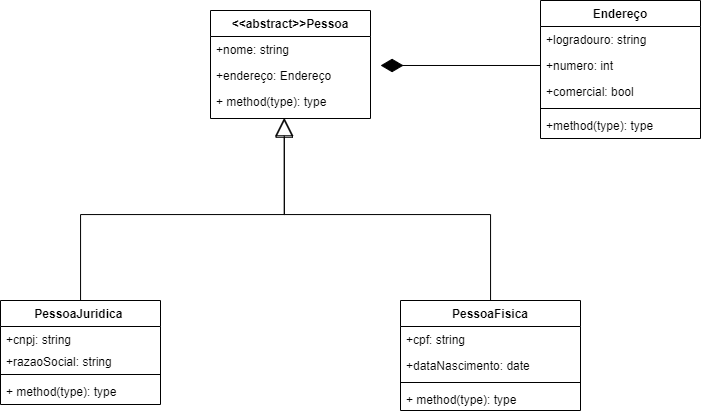

The diagram above was exported from draw.io. Its source (the exported page's mxGraphModel, read from the mxfile embedded in the PNG):
<mxGraphModel dx="1021" dy="567" grid="1" gridSize="10" guides="1" tooltips="1" connect="1" arrows="1" fold="1" page="1" pageScale="1" pageWidth="827" pageHeight="1169" math="0" shadow="0">
  <root>
    <mxCell id="0" />
    <mxCell id="1" parent="0" />
    <mxCell id="LkCOqHypFmDmGDRqICcl-59" style="edgeStyle=orthogonalEdgeStyle;rounded=0;sketch=0;jumpStyle=sharp;jumpSize=10;orthogonalLoop=1;jettySize=auto;html=1;entryX=0.461;entryY=1.022;entryDx=0;entryDy=0;entryPerimeter=0;shadow=0;fontColor=#000000;endArrow=block;endFill=0;startSize=0;endSize=16;strokeColor=default;strokeWidth=1;" edge="1" parent="1" source="LkCOqHypFmDmGDRqICcl-5" target="LkCOqHypFmDmGDRqICcl-20">
      <mxGeometry relative="1" as="geometry" />
    </mxCell>
    <mxCell id="LkCOqHypFmDmGDRqICcl-5" value="PessoaFisica" style="swimlane;fontStyle=1;align=center;verticalAlign=top;childLayout=stackLayout;horizontal=1;startSize=26;horizontalStack=0;resizeParent=1;resizeParentMax=0;resizeLast=0;collapsible=1;marginBottom=0;" vertex="1" parent="1">
      <mxGeometry x="560" y="350" width="180" height="110" as="geometry">
        <mxRectangle x="540" y="190" width="110" height="26" as="alternateBounds" />
      </mxGeometry>
    </mxCell>
    <mxCell id="LkCOqHypFmDmGDRqICcl-14" value="+cpf: string " style="text;strokeColor=none;fillColor=none;align=left;verticalAlign=top;spacingLeft=4;spacingRight=4;overflow=hidden;rotatable=0;points=[[0,0.5],[1,0.5]];portConstraint=eastwest;" vertex="1" parent="LkCOqHypFmDmGDRqICcl-5">
      <mxGeometry y="26" width="180" height="26" as="geometry" />
    </mxCell>
    <mxCell id="LkCOqHypFmDmGDRqICcl-15" value="+dataNascimento: date" style="text;strokeColor=none;fillColor=none;align=left;verticalAlign=top;spacingLeft=4;spacingRight=4;overflow=hidden;rotatable=0;points=[[0,0.5],[1,0.5]];portConstraint=eastwest;" vertex="1" parent="LkCOqHypFmDmGDRqICcl-5">
      <mxGeometry y="52" width="180" height="26" as="geometry" />
    </mxCell>
    <mxCell id="LkCOqHypFmDmGDRqICcl-7" value="" style="line;strokeWidth=1;fillColor=none;align=left;verticalAlign=middle;spacingTop=-1;spacingLeft=3;spacingRight=3;rotatable=0;labelPosition=right;points=[];portConstraint=eastwest;" vertex="1" parent="LkCOqHypFmDmGDRqICcl-5">
      <mxGeometry y="78" width="180" height="8" as="geometry" />
    </mxCell>
    <mxCell id="LkCOqHypFmDmGDRqICcl-8" value="+ method(type): type" style="text;strokeColor=none;fillColor=none;align=left;verticalAlign=top;spacingLeft=4;spacingRight=4;overflow=hidden;rotatable=0;points=[[0,0.5],[1,0.5]];portConstraint=eastwest;" vertex="1" parent="LkCOqHypFmDmGDRqICcl-5">
      <mxGeometry y="86" width="180" height="24" as="geometry" />
    </mxCell>
    <mxCell id="LkCOqHypFmDmGDRqICcl-17" value="&lt;&lt;abstract&gt;&gt;Pessoa" style="swimlane;fontStyle=1;align=center;verticalAlign=top;childLayout=stackLayout;horizontal=1;startSize=26;horizontalStack=0;resizeParent=1;resizeParentMax=0;resizeLast=0;collapsible=1;marginBottom=0;" vertex="1" parent="1">
      <mxGeometry x="370" y="60" width="160" height="108" as="geometry" />
    </mxCell>
    <mxCell id="LkCOqHypFmDmGDRqICcl-18" value="+nome: string" style="text;strokeColor=none;fillColor=none;align=left;verticalAlign=top;spacingLeft=4;spacingRight=4;overflow=hidden;rotatable=0;points=[[0,0.5],[1,0.5]];portConstraint=eastwest;" vertex="1" parent="LkCOqHypFmDmGDRqICcl-17">
      <mxGeometry y="26" width="160" height="26" as="geometry" />
    </mxCell>
    <mxCell id="LkCOqHypFmDmGDRqICcl-62" value="+endereço: Endereço" style="text;strokeColor=none;fillColor=none;align=left;verticalAlign=top;spacingLeft=4;spacingRight=4;overflow=hidden;rotatable=0;points=[[0,0.5],[1,0.5]];portConstraint=eastwest;" vertex="1" parent="LkCOqHypFmDmGDRqICcl-17">
      <mxGeometry y="52" width="160" height="26" as="geometry" />
    </mxCell>
    <mxCell id="LkCOqHypFmDmGDRqICcl-20" value="+ method(type): type" style="text;strokeColor=none;fillColor=none;align=left;verticalAlign=top;spacingLeft=4;spacingRight=4;overflow=hidden;rotatable=0;points=[[0,0.5],[1,0.5]];portConstraint=eastwest;" vertex="1" parent="LkCOqHypFmDmGDRqICcl-17">
      <mxGeometry y="78" width="160" height="30" as="geometry" />
    </mxCell>
    <mxCell id="LkCOqHypFmDmGDRqICcl-63" style="edgeStyle=orthogonalEdgeStyle;rounded=0;sketch=0;jumpStyle=sharp;jumpSize=10;orthogonalLoop=1;jettySize=auto;html=1;entryX=0.461;entryY=0.971;entryDx=0;entryDy=0;entryPerimeter=0;shadow=0;fontColor=#000000;endArrow=block;endFill=0;startSize=0;endSize=16;strokeColor=default;strokeWidth=1;" edge="1" parent="1" source="LkCOqHypFmDmGDRqICcl-1" target="LkCOqHypFmDmGDRqICcl-20">
      <mxGeometry relative="1" as="geometry" />
    </mxCell>
    <mxCell id="LkCOqHypFmDmGDRqICcl-1" value="PessoaJuridica " style="swimlane;fontStyle=1;align=center;verticalAlign=top;childLayout=stackLayout;horizontal=1;startSize=26;horizontalStack=0;resizeParent=1;resizeParentMax=0;resizeLast=0;collapsible=1;marginBottom=0;" vertex="1" parent="1">
      <mxGeometry x="160" y="350" width="160" height="104" as="geometry" />
    </mxCell>
    <mxCell id="LkCOqHypFmDmGDRqICcl-11" value="+cnpj: string" style="text;strokeColor=none;fillColor=none;align=left;verticalAlign=top;spacingLeft=4;spacingRight=4;overflow=hidden;rotatable=0;points=[[0,0.5],[1,0.5]];portConstraint=eastwest;" vertex="1" parent="LkCOqHypFmDmGDRqICcl-1">
      <mxGeometry y="26" width="160" height="22" as="geometry" />
    </mxCell>
    <mxCell id="LkCOqHypFmDmGDRqICcl-12" value="+razaoSocial: string" style="text;strokeColor=none;fillColor=none;align=left;verticalAlign=top;spacingLeft=4;spacingRight=4;overflow=hidden;rotatable=0;points=[[0,0.5],[1,0.5]];portConstraint=eastwest;" vertex="1" parent="LkCOqHypFmDmGDRqICcl-1">
      <mxGeometry y="48" width="160" height="22" as="geometry" />
    </mxCell>
    <mxCell id="LkCOqHypFmDmGDRqICcl-3" value="" style="line;strokeWidth=1;fillColor=none;align=left;verticalAlign=middle;spacingTop=-1;spacingLeft=3;spacingRight=3;rotatable=0;labelPosition=right;points=[];portConstraint=eastwest;" vertex="1" parent="LkCOqHypFmDmGDRqICcl-1">
      <mxGeometry y="70" width="160" height="8" as="geometry" />
    </mxCell>
    <mxCell id="LkCOqHypFmDmGDRqICcl-4" value="+ method(type): type" style="text;strokeColor=none;fillColor=none;align=left;verticalAlign=top;spacingLeft=4;spacingRight=4;overflow=hidden;rotatable=0;points=[[0,0.5],[1,0.5]];portConstraint=eastwest;" vertex="1" parent="LkCOqHypFmDmGDRqICcl-1">
      <mxGeometry y="78" width="160" height="26" as="geometry" />
    </mxCell>
    <mxCell id="LkCOqHypFmDmGDRqICcl-49" value="Endereço" style="swimlane;fontStyle=1;align=center;verticalAlign=top;childLayout=stackLayout;horizontal=1;startSize=26;horizontalStack=0;resizeParent=1;resizeParentMax=0;resizeLast=0;collapsible=1;marginBottom=0;fontColor=#000000;" vertex="1" parent="1">
      <mxGeometry x="700" y="50" width="160" height="138" as="geometry" />
    </mxCell>
    <mxCell id="LkCOqHypFmDmGDRqICcl-50" value="+logradouro: string " style="text;strokeColor=none;fillColor=none;align=left;verticalAlign=top;spacingLeft=4;spacingRight=4;overflow=hidden;rotatable=0;points=[[0,0.5],[1,0.5]];portConstraint=eastwest;fontColor=#000000;" vertex="1" parent="LkCOqHypFmDmGDRqICcl-49">
      <mxGeometry y="26" width="160" height="26" as="geometry" />
    </mxCell>
    <mxCell id="LkCOqHypFmDmGDRqICcl-65" value="+numero: int " style="text;strokeColor=none;fillColor=none;align=left;verticalAlign=top;spacingLeft=4;spacingRight=4;overflow=hidden;rotatable=0;points=[[0,0.5],[1,0.5]];portConstraint=eastwest;fontColor=#000000;" vertex="1" parent="LkCOqHypFmDmGDRqICcl-49">
      <mxGeometry y="52" width="160" height="26" as="geometry" />
    </mxCell>
    <mxCell id="LkCOqHypFmDmGDRqICcl-64" value="+comercial: bool" style="text;strokeColor=none;fillColor=none;align=left;verticalAlign=top;spacingLeft=4;spacingRight=4;overflow=hidden;rotatable=0;points=[[0,0.5],[1,0.5]];portConstraint=eastwest;fontColor=#000000;" vertex="1" parent="LkCOqHypFmDmGDRqICcl-49">
      <mxGeometry y="78" width="160" height="26" as="geometry" />
    </mxCell>
    <mxCell id="LkCOqHypFmDmGDRqICcl-51" value="" style="line;strokeWidth=1;fillColor=none;align=left;verticalAlign=middle;spacingTop=-1;spacingLeft=3;spacingRight=3;rotatable=0;labelPosition=right;points=[];portConstraint=eastwest;fontColor=#FFFFFF;" vertex="1" parent="LkCOqHypFmDmGDRqICcl-49">
      <mxGeometry y="104" width="160" height="8" as="geometry" />
    </mxCell>
    <mxCell id="LkCOqHypFmDmGDRqICcl-52" value="+method(type): type" style="text;strokeColor=none;fillColor=none;align=left;verticalAlign=top;spacingLeft=4;spacingRight=4;overflow=hidden;rotatable=0;points=[[0,0.5],[1,0.5]];portConstraint=eastwest;fontColor=#000000;" vertex="1" parent="LkCOqHypFmDmGDRqICcl-49">
      <mxGeometry y="112" width="160" height="26" as="geometry" />
    </mxCell>
    <mxCell id="LkCOqHypFmDmGDRqICcl-72" style="edgeStyle=orthogonalEdgeStyle;rounded=0;sketch=0;jumpStyle=sharp;jumpSize=10;orthogonalLoop=1;jettySize=auto;html=1;entryX=1.063;entryY=0.115;entryDx=0;entryDy=0;entryPerimeter=0;shadow=0;fontColor=#000000;endArrow=diamondThin;endFill=1;startSize=0;endSize=20;strokeColor=default;strokeWidth=1;" edge="1" parent="1" source="LkCOqHypFmDmGDRqICcl-65" target="LkCOqHypFmDmGDRqICcl-62">
      <mxGeometry relative="1" as="geometry" />
    </mxCell>
  </root>
</mxGraphModel>